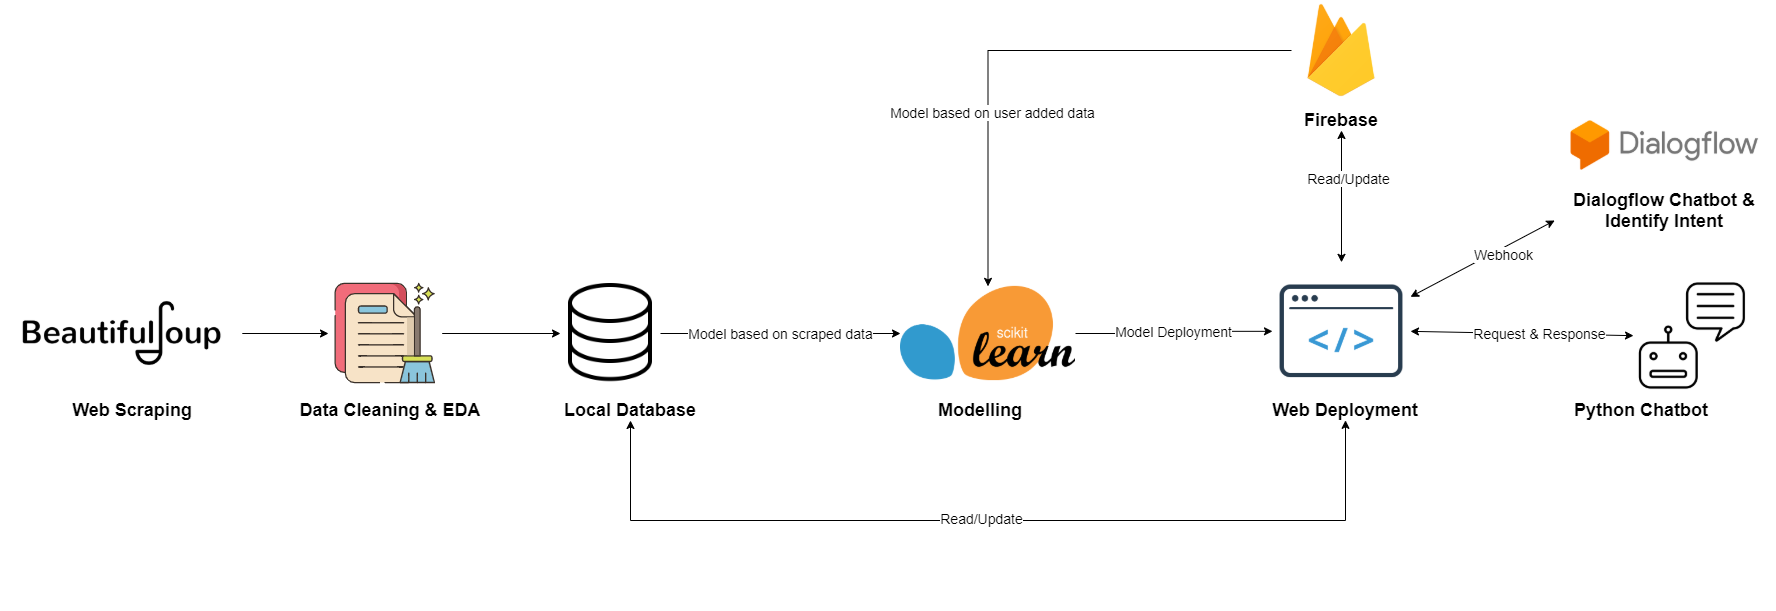

The diagram above was exported from draw.io. Its source (the exported page's mxGraphModel, read from the mxfile embedded in the PNG):
<mxGraphModel dx="2015" dy="1045" grid="1" gridSize="10" guides="1" tooltips="1" connect="1" arrows="1" fold="1" page="1" pageScale="1" pageWidth="850" pageHeight="1100" math="0" shadow="0">
  <root>
    <mxCell id="0" />
    <mxCell id="1" parent="0" />
    <mxCell id="TnP9sQ76MdzOowa_vKMH-73" style="edgeStyle=orthogonalEdgeStyle;rounded=0;orthogonalLoop=1;jettySize=auto;html=1;exitX=1;exitY=0.5;exitDx=0;exitDy=0;entryX=0;entryY=0.5;entryDx=0;entryDy=0;" edge="1" parent="1" source="TnP9sQ76MdzOowa_vKMH-7" target="TnP9sQ76MdzOowa_vKMH-10">
      <mxGeometry relative="1" as="geometry" />
    </mxCell>
    <mxCell id="TnP9sQ76MdzOowa_vKMH-7" value="" style="shape=image;imageAspect=0;aspect=fixed;verticalLabelPosition=bottom;verticalAlign=top;image=https://funthon.files.wordpress.com/2017/05/bs.png;" vertex="1" parent="1">
      <mxGeometry x="40" y="420.92" width="241.79" height="104.15" as="geometry" />
    </mxCell>
    <mxCell id="TnP9sQ76MdzOowa_vKMH-9" value="&lt;font style=&quot;font-size: 18px&quot;&gt;&lt;b&gt;Web Scraping&lt;/b&gt;&lt;/font&gt;" style="text;html=1;strokeColor=none;fillColor=none;align=center;verticalAlign=middle;whiteSpace=wrap;rounded=0;" vertex="1" parent="1">
      <mxGeometry x="61.78999999999998" y="540" width="220" height="20" as="geometry" />
    </mxCell>
    <mxCell id="TnP9sQ76MdzOowa_vKMH-74" style="edgeStyle=orthogonalEdgeStyle;rounded=0;orthogonalLoop=1;jettySize=auto;html=1;exitX=1;exitY=0.5;exitDx=0;exitDy=0;" edge="1" parent="1" source="TnP9sQ76MdzOowa_vKMH-10" target="TnP9sQ76MdzOowa_vKMH-21">
      <mxGeometry relative="1" as="geometry" />
    </mxCell>
    <mxCell id="TnP9sQ76MdzOowa_vKMH-10" value="" style="shape=image;imageAspect=0;aspect=fixed;verticalLabelPosition=bottom;verticalAlign=top;image=https://image.flaticon.com/icons/svg/1808/1808958.svg;" vertex="1" parent="1">
      <mxGeometry x="368" y="416.15999999999997" width="113.69" height="113.69" as="geometry" />
    </mxCell>
    <mxCell id="TnP9sQ76MdzOowa_vKMH-11" value="&lt;font style=&quot;font-size: 18px&quot;&gt;&lt;b&gt;Data Cleaning &amp;amp; EDA&lt;/b&gt;&lt;/font&gt;" style="text;html=1;strokeColor=none;fillColor=none;align=center;verticalAlign=middle;whiteSpace=wrap;rounded=0;" vertex="1" parent="1">
      <mxGeometry x="320" y="540" width="220" height="20" as="geometry" />
    </mxCell>
    <mxCell id="TnP9sQ76MdzOowa_vKMH-61" value="&lt;font style=&quot;font-size: 14px&quot;&gt;Model Deployment&lt;/font&gt;" style="edgeStyle=orthogonalEdgeStyle;rounded=0;orthogonalLoop=1;jettySize=auto;html=1;exitX=1;exitY=0.5;exitDx=0;exitDy=0;" edge="1" parent="1" source="TnP9sQ76MdzOowa_vKMH-13" target="TnP9sQ76MdzOowa_vKMH-19">
      <mxGeometry relative="1" as="geometry" />
    </mxCell>
    <mxCell id="TnP9sQ76MdzOowa_vKMH-13" value="" style="shape=image;imageAspect=0;aspect=fixed;verticalLabelPosition=bottom;verticalAlign=top;image=https://upload.wikimedia.org/wikipedia/commons/thumb/0/05/Scikit_learn_logo_small.svg/1200px-Scikit_learn_logo_small.svg.png;" vertex="1" parent="1">
      <mxGeometry x="940" y="425.88" width="175" height="94.24" as="geometry" />
    </mxCell>
    <mxCell id="TnP9sQ76MdzOowa_vKMH-14" value="&lt;font style=&quot;font-size: 18px&quot;&gt;&lt;b&gt;Modelling&lt;/b&gt;&lt;/font&gt;" style="text;html=1;strokeColor=none;fillColor=none;align=center;verticalAlign=middle;whiteSpace=wrap;rounded=0;" vertex="1" parent="1">
      <mxGeometry x="910" y="540" width="220" height="20" as="geometry" />
    </mxCell>
    <mxCell id="TnP9sQ76MdzOowa_vKMH-111" style="rounded=0;orthogonalLoop=1;jettySize=auto;html=1;exitX=1;exitY=0;exitDx=0;exitDy=0;entryX=0;entryY=1;entryDx=0;entryDy=0;strokeColor=none;" edge="1" parent="1" source="TnP9sQ76MdzOowa_vKMH-19" target="TnP9sQ76MdzOowa_vKMH-40">
      <mxGeometry relative="1" as="geometry" />
    </mxCell>
    <mxCell id="TnP9sQ76MdzOowa_vKMH-19" value="" style="shape=image;imageAspect=0;aspect=fixed;verticalLabelPosition=bottom;verticalAlign=top;image=https://cdn.iconscout.com/icon/free/png-256/app-application-browser-internet-page-web-code-coding-window-27558.png;" vertex="1" parent="1">
      <mxGeometry x="1312" y="401.84999999999997" width="138" height="138" as="geometry" />
    </mxCell>
    <mxCell id="TnP9sQ76MdzOowa_vKMH-20" value="&lt;font style=&quot;font-size: 18px&quot;&gt;&lt;b&gt;Web Deployment&lt;/b&gt;&lt;/font&gt;" style="text;html=1;strokeColor=none;fillColor=none;align=center;verticalAlign=middle;whiteSpace=wrap;rounded=0;" vertex="1" parent="1">
      <mxGeometry x="1275" y="539.85" width="220" height="20" as="geometry" />
    </mxCell>
    <mxCell id="TnP9sQ76MdzOowa_vKMH-76" value="&lt;font style=&quot;font-size: 14px&quot;&gt;Model based on scraped data&lt;/font&gt;" style="edgeStyle=orthogonalEdgeStyle;rounded=0;orthogonalLoop=1;jettySize=auto;html=1;exitX=1;exitY=0.5;exitDx=0;exitDy=0;entryX=0;entryY=0.5;entryDx=0;entryDy=0;" edge="1" parent="1" source="TnP9sQ76MdzOowa_vKMH-21" target="TnP9sQ76MdzOowa_vKMH-13">
      <mxGeometry relative="1" as="geometry" />
    </mxCell>
    <mxCell id="TnP9sQ76MdzOowa_vKMH-21" value="" style="shape=image;imageAspect=0;aspect=fixed;verticalLabelPosition=bottom;verticalAlign=top;image=https://img.icons8.com/all/500/database.png;" vertex="1" parent="1">
      <mxGeometry x="600" y="423" width="100" height="100" as="geometry" />
    </mxCell>
    <mxCell id="TnP9sQ76MdzOowa_vKMH-22" value="&lt;font style=&quot;font-size: 18px&quot;&gt;&lt;b&gt;Local Database&lt;/b&gt;&lt;/font&gt;" style="text;html=1;strokeColor=none;fillColor=none;align=center;verticalAlign=middle;whiteSpace=wrap;rounded=0;" vertex="1" parent="1">
      <mxGeometry x="560" y="540" width="220" height="20" as="geometry" />
    </mxCell>
    <mxCell id="TnP9sQ76MdzOowa_vKMH-59" style="edgeStyle=orthogonalEdgeStyle;rounded=0;orthogonalLoop=1;jettySize=auto;html=1;exitX=0;exitY=0.5;exitDx=0;exitDy=0;" edge="1" parent="1" source="TnP9sQ76MdzOowa_vKMH-23" target="TnP9sQ76MdzOowa_vKMH-13">
      <mxGeometry relative="1" as="geometry" />
    </mxCell>
    <mxCell id="TnP9sQ76MdzOowa_vKMH-62" value="&lt;font style=&quot;font-size: 14px&quot;&gt;Model based on user added data&lt;/font&gt;" style="edgeLabel;html=1;align=center;verticalAlign=middle;resizable=0;points=[];" vertex="1" connectable="0" parent="TnP9sQ76MdzOowa_vKMH-59">
      <mxGeometry x="0.3557" y="4" relative="1" as="geometry">
        <mxPoint as="offset" />
      </mxGeometry>
    </mxCell>
    <mxCell id="TnP9sQ76MdzOowa_vKMH-23" value="" style="shape=image;imageAspect=0;aspect=fixed;verticalLabelPosition=bottom;verticalAlign=top;image=https://www.gstatic.com/devrel-devsite/prod/v1241c04ebcb2127897d6c18221acbd64e7ed5c46e5217fd83dd808e592c47bf6/firebase/images/touchicon-180.png;" vertex="1" parent="1">
      <mxGeometry x="1331" y="140" width="100" height="100" as="geometry" />
    </mxCell>
    <mxCell id="TnP9sQ76MdzOowa_vKMH-24" value="&lt;font style=&quot;font-size: 18px&quot;&gt;&lt;b&gt;Firebase&lt;/b&gt;&lt;/font&gt;" style="text;html=1;strokeColor=none;fillColor=none;align=center;verticalAlign=middle;whiteSpace=wrap;rounded=0;" vertex="1" parent="1">
      <mxGeometry x="1271" y="250" width="220" height="20" as="geometry" />
    </mxCell>
    <mxCell id="TnP9sQ76MdzOowa_vKMH-26" value="" style="shape=image;verticalLabelPosition=bottom;verticalAlign=top;aspect=fixed;imageAspect=0;image=https://static.thenounproject.com/png/852157-200.png;" vertex="1" parent="1">
      <mxGeometry x="1673" y="416.16" width="118" height="118" as="geometry" />
    </mxCell>
    <mxCell id="TnP9sQ76MdzOowa_vKMH-27" value="&lt;span style=&quot;font-size: 18px&quot;&gt;&lt;b&gt;Python Chatbot&lt;/b&gt;&lt;/span&gt;" style="text;html=1;strokeColor=none;fillColor=none;align=center;verticalAlign=middle;whiteSpace=wrap;rounded=0;" vertex="1" parent="1">
      <mxGeometry x="1571" y="540" width="220" height="20" as="geometry" />
    </mxCell>
    <mxCell id="TnP9sQ76MdzOowa_vKMH-40" value="" style="shape=image;imageAspect=0;aspect=fixed;verticalLabelPosition=bottom;verticalAlign=top;image=https://upload.wikimedia.org/wikipedia/en/thumb/c/c7/Dialogflow_logo.svg/1280px-Dialogflow_logo.svg.png;" vertex="1" parent="1">
      <mxGeometry x="1610" y="260" width="188.4" height="50" as="geometry" />
    </mxCell>
    <mxCell id="TnP9sQ76MdzOowa_vKMH-64" value="&lt;span style=&quot;font-size: 18px&quot;&gt;&lt;b&gt;Dialogflow Chatbot &amp;amp; Identify Intent&lt;/b&gt;&lt;/span&gt;" style="text;html=1;strokeColor=none;fillColor=none;align=center;verticalAlign=middle;whiteSpace=wrap;rounded=0;" vertex="1" parent="1">
      <mxGeometry x="1594.2" y="340" width="220" height="20" as="geometry" />
    </mxCell>
    <mxCell id="TnP9sQ76MdzOowa_vKMH-69" style="edgeStyle=orthogonalEdgeStyle;rounded=0;orthogonalLoop=1;jettySize=auto;html=1;exitX=0.5;exitY=1;exitDx=0;exitDy=0;" edge="1" parent="1" source="TnP9sQ76MdzOowa_vKMH-22" target="TnP9sQ76MdzOowa_vKMH-22">
      <mxGeometry relative="1" as="geometry" />
    </mxCell>
    <mxCell id="TnP9sQ76MdzOowa_vKMH-88" value="" style="endArrow=classic;startArrow=classic;html=1;exitX=0.5;exitY=1;exitDx=0;exitDy=0;entryX=0.5;entryY=1;entryDx=0;entryDy=0;strokeColor=none;" edge="1" parent="1" source="TnP9sQ76MdzOowa_vKMH-22" target="TnP9sQ76MdzOowa_vKMH-20">
      <mxGeometry width="50" height="50" relative="1" as="geometry">
        <mxPoint x="650" y="730" as="sourcePoint" />
        <mxPoint x="700" y="680" as="targetPoint" />
        <Array as="points">
          <mxPoint x="970" y="740" />
        </Array>
      </mxGeometry>
    </mxCell>
    <mxCell id="TnP9sQ76MdzOowa_vKMH-90" value="" style="endArrow=classic;startArrow=classic;html=1;rounded=0;edgeStyle=orthogonalEdgeStyle;exitX=0.5;exitY=1;exitDx=0;exitDy=0;entryX=0.5;entryY=1;entryDx=0;entryDy=0;" edge="1" parent="1" source="TnP9sQ76MdzOowa_vKMH-22" target="TnP9sQ76MdzOowa_vKMH-20">
      <mxGeometry width="50" height="50" relative="1" as="geometry">
        <mxPoint x="650" y="600" as="sourcePoint" />
        <mxPoint x="1360" y="530" as="targetPoint" />
        <Array as="points">
          <mxPoint x="670" y="660" />
          <mxPoint x="1385" y="660" />
        </Array>
      </mxGeometry>
    </mxCell>
    <mxCell id="TnP9sQ76MdzOowa_vKMH-91" value="&lt;font style=&quot;font-size: 14px&quot;&gt;Read/Update&lt;/font&gt;" style="edgeLabel;html=1;align=center;verticalAlign=middle;resizable=0;points=[];" vertex="1" connectable="0" parent="TnP9sQ76MdzOowa_vKMH-90">
      <mxGeometry x="0.1339" y="3" relative="1" as="geometry">
        <mxPoint x="-68.24" as="offset" />
      </mxGeometry>
    </mxCell>
    <mxCell id="TnP9sQ76MdzOowa_vKMH-101" value="" style="endArrow=classic;startArrow=classic;html=1;strokeColor=#000000;exitX=1;exitY=0.5;exitDx=0;exitDy=0;entryX=0;entryY=0.5;entryDx=0;entryDy=0;" edge="1" parent="1" source="TnP9sQ76MdzOowa_vKMH-19" target="TnP9sQ76MdzOowa_vKMH-26">
      <mxGeometry width="50" height="50" relative="1" as="geometry">
        <mxPoint x="1600" y="690" as="sourcePoint" />
        <mxPoint x="1650" y="640" as="targetPoint" />
      </mxGeometry>
    </mxCell>
    <mxCell id="TnP9sQ76MdzOowa_vKMH-103" value="&lt;font style=&quot;font-size: 14px&quot;&gt;Request &amp;amp; Response&lt;/font&gt;" style="edgeLabel;html=1;align=center;verticalAlign=middle;resizable=0;points=[];" vertex="1" connectable="0" parent="TnP9sQ76MdzOowa_vKMH-101">
      <mxGeometry x="0.1462" y="1" relative="1" as="geometry">
        <mxPoint as="offset" />
      </mxGeometry>
    </mxCell>
    <mxCell id="TnP9sQ76MdzOowa_vKMH-107" value="" style="endArrow=classic;startArrow=classic;html=1;strokeColor=#000000;exitX=0.5;exitY=0;exitDx=0;exitDy=0;entryX=0.5;entryY=1;entryDx=0;entryDy=0;" edge="1" parent="1" source="TnP9sQ76MdzOowa_vKMH-19" target="TnP9sQ76MdzOowa_vKMH-24">
      <mxGeometry width="50" height="50" relative="1" as="geometry">
        <mxPoint x="1100" y="390" as="sourcePoint" />
        <mxPoint x="1150" y="340" as="targetPoint" />
      </mxGeometry>
    </mxCell>
    <mxCell id="TnP9sQ76MdzOowa_vKMH-108" value="&lt;font style=&quot;font-size: 14px&quot;&gt;Read/Update&lt;/font&gt;" style="edgeLabel;html=1;align=center;verticalAlign=middle;resizable=0;points=[];" vertex="1" connectable="0" parent="TnP9sQ76MdzOowa_vKMH-107">
      <mxGeometry x="0.2989" y="-6" relative="1" as="geometry">
        <mxPoint as="offset" />
      </mxGeometry>
    </mxCell>
    <mxCell id="TnP9sQ76MdzOowa_vKMH-118" value="" style="endArrow=classic;startArrow=classic;html=1;strokeColor=#000000;exitX=1;exitY=0.25;exitDx=0;exitDy=0;entryX=0;entryY=1;entryDx=0;entryDy=0;" edge="1" parent="1" source="TnP9sQ76MdzOowa_vKMH-19" target="TnP9sQ76MdzOowa_vKMH-64">
      <mxGeometry width="50" height="50" relative="1" as="geometry">
        <mxPoint x="1440" y="750" as="sourcePoint" />
        <mxPoint x="1490" y="700" as="targetPoint" />
      </mxGeometry>
    </mxCell>
    <mxCell id="TnP9sQ76MdzOowa_vKMH-119" value="&lt;font style=&quot;font-size: 14px&quot;&gt;Webhook&lt;/font&gt;" style="edgeLabel;html=1;align=center;verticalAlign=middle;resizable=0;points=[];" vertex="1" connectable="0" parent="TnP9sQ76MdzOowa_vKMH-118">
      <mxGeometry x="0.2377" y="-5" relative="1" as="geometry">
        <mxPoint as="offset" />
      </mxGeometry>
    </mxCell>
  </root>
</mxGraphModel>